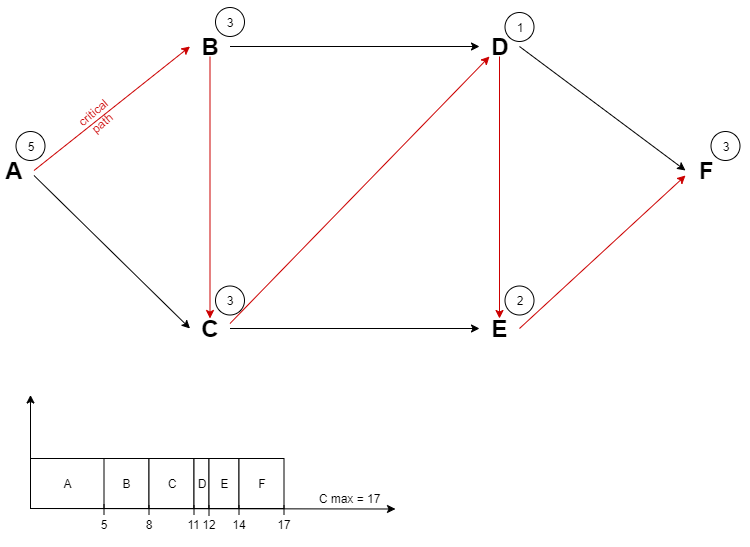

The diagram above was exported from draw.io. Its source (the exported page's mxGraphModel, read from the mxfile embedded in the PNG):
<mxGraphModel dx="1577" dy="881" grid="0" gridSize="10" guides="1" tooltips="1" connect="1" arrows="1" fold="1" page="1" pageScale="1" pageWidth="40000" pageHeight="40000" math="0" shadow="0">
  <root>
    <mxCell id="0" />
    <mxCell id="1" parent="0" />
    <mxCell id="FP4TBhtFFi6oarBCOjOP-8" style="edgeStyle=orthogonalEdgeStyle;orthogonalLoop=1;jettySize=auto;html=1;exitX=1;exitY=0.5;exitDx=0;exitDy=0;entryX=0;entryY=0.5;entryDx=0;entryDy=0;jumpStyle=none;strokeColor=none;rounded=0;" edge="1" parent="1" source="FP4TBhtFFi6oarBCOjOP-1" target="FP4TBhtFFi6oarBCOjOP-2">
      <mxGeometry relative="1" as="geometry" />
    </mxCell>
    <mxCell id="FP4TBhtFFi6oarBCOjOP-1" value="&lt;b&gt;&lt;font style=&quot;font-size: 24px&quot;&gt;A&lt;/font&gt;&lt;/b&gt;" style="text;html=1;strokeColor=none;fillColor=none;align=center;verticalAlign=middle;whiteSpace=wrap;rounded=0;" vertex="1" parent="1">
      <mxGeometry x="147.5" y="261" width="40" height="20" as="geometry" />
    </mxCell>
    <mxCell id="FP4TBhtFFi6oarBCOjOP-2" value="&lt;b&gt;&lt;font style=&quot;font-size: 24px&quot;&gt;B&lt;/font&gt;&lt;/b&gt;" style="text;html=1;strokeColor=none;fillColor=none;align=center;verticalAlign=middle;whiteSpace=wrap;rounded=0;" vertex="1" parent="1">
      <mxGeometry x="343.5" y="137" width="40" height="20" as="geometry" />
    </mxCell>
    <mxCell id="FP4TBhtFFi6oarBCOjOP-3" value="&lt;b&gt;&lt;font style=&quot;font-size: 24px&quot;&gt;C&lt;/font&gt;&lt;/b&gt;" style="text;html=1;strokeColor=none;fillColor=none;align=center;verticalAlign=middle;whiteSpace=wrap;rounded=0;" vertex="1" parent="1">
      <mxGeometry x="343.5" y="419" width="40" height="20" as="geometry" />
    </mxCell>
    <mxCell id="FP4TBhtFFi6oarBCOjOP-4" value="&lt;b&gt;&lt;font style=&quot;font-size: 24px&quot;&gt;D&lt;/font&gt;&lt;/b&gt;" style="text;html=1;strokeColor=none;fillColor=none;align=center;verticalAlign=middle;whiteSpace=wrap;rounded=0;" vertex="1" parent="1">
      <mxGeometry x="633" y="137" width="40" height="20" as="geometry" />
    </mxCell>
    <mxCell id="FP4TBhtFFi6oarBCOjOP-5" value="&lt;b&gt;&lt;font style=&quot;font-size: 24px&quot;&gt;E&lt;/font&gt;&lt;/b&gt;" style="text;html=1;strokeColor=none;fillColor=none;align=center;verticalAlign=middle;whiteSpace=wrap;rounded=0;" vertex="1" parent="1">
      <mxGeometry x="633" y="419" width="40" height="20" as="geometry" />
    </mxCell>
    <mxCell id="FP4TBhtFFi6oarBCOjOP-6" value="&lt;b&gt;&lt;font style=&quot;font-size: 24px&quot;&gt;F&lt;/font&gt;&lt;/b&gt;" style="text;html=1;strokeColor=none;fillColor=none;align=center;verticalAlign=middle;whiteSpace=wrap;rounded=0;" vertex="1" parent="1">
      <mxGeometry x="839" y="261" width="40" height="20" as="geometry" />
    </mxCell>
    <mxCell id="FP4TBhtFFi6oarBCOjOP-10" value="" style="endArrow=classic;html=1;strokeColor=#CC0000;exitX=1;exitY=0.5;exitDx=0;exitDy=0;entryX=0;entryY=0.5;entryDx=0;entryDy=0;fillColor=#f8cecc;" edge="1" parent="1" source="FP4TBhtFFi6oarBCOjOP-1" target="FP4TBhtFFi6oarBCOjOP-2">
      <mxGeometry width="50" height="50" relative="1" as="geometry">
        <mxPoint x="222" y="263" as="sourcePoint" />
        <mxPoint x="272" y="213" as="targetPoint" />
      </mxGeometry>
    </mxCell>
    <mxCell id="FP4TBhtFFi6oarBCOjOP-11" value="" style="endArrow=classic;html=1;strokeColor=#000000;exitX=1;exitY=0.5;exitDx=0;exitDy=0;entryX=0;entryY=0.5;entryDx=0;entryDy=0;" edge="1" parent="1" source="FP4TBhtFFi6oarBCOjOP-2" target="FP4TBhtFFi6oarBCOjOP-4">
      <mxGeometry width="50" height="50" relative="1" as="geometry">
        <mxPoint x="422" y="177" as="sourcePoint" />
        <mxPoint x="472" y="127" as="targetPoint" />
      </mxGeometry>
    </mxCell>
    <mxCell id="FP4TBhtFFi6oarBCOjOP-12" value="" style="endArrow=classic;html=1;strokeColor=#000000;exitX=1;exitY=0.5;exitDx=0;exitDy=0;entryX=0;entryY=0.5;entryDx=0;entryDy=0;" edge="1" parent="1" source="FP4TBhtFFi6oarBCOjOP-4" target="FP4TBhtFFi6oarBCOjOP-6">
      <mxGeometry width="50" height="50" relative="1" as="geometry">
        <mxPoint x="773" y="152" as="sourcePoint" />
        <mxPoint x="823" y="102" as="targetPoint" />
      </mxGeometry>
    </mxCell>
    <mxCell id="FP4TBhtFFi6oarBCOjOP-13" value="" style="endArrow=classic;html=1;strokeColor=#CC0000;exitX=0.5;exitY=1;exitDx=0;exitDy=0;entryX=0.5;entryY=0;entryDx=0;entryDy=0;" edge="1" parent="1" source="FP4TBhtFFi6oarBCOjOP-4" target="FP4TBhtFFi6oarBCOjOP-5">
      <mxGeometry width="50" height="50" relative="1" as="geometry">
        <mxPoint x="515" y="264" as="sourcePoint" />
        <mxPoint x="565" y="214" as="targetPoint" />
      </mxGeometry>
    </mxCell>
    <mxCell id="FP4TBhtFFi6oarBCOjOP-14" value="" style="endArrow=classic;html=1;strokeColor=#CC0000;exitX=1;exitY=0.5;exitDx=0;exitDy=0;entryX=0;entryY=0.75;entryDx=0;entryDy=0;" edge="1" parent="1" source="FP4TBhtFFi6oarBCOjOP-5" target="FP4TBhtFFi6oarBCOjOP-6">
      <mxGeometry width="50" height="50" relative="1" as="geometry">
        <mxPoint x="733" y="408" as="sourcePoint" />
        <mxPoint x="783" y="358" as="targetPoint" />
      </mxGeometry>
    </mxCell>
    <mxCell id="FP4TBhtFFi6oarBCOjOP-15" value="" style="endArrow=classic;html=1;strokeColor=#000000;exitX=1;exitY=0.75;exitDx=0;exitDy=0;entryX=0;entryY=0.5;entryDx=0;entryDy=0;" edge="1" parent="1" source="FP4TBhtFFi6oarBCOjOP-1" target="FP4TBhtFFi6oarBCOjOP-3">
      <mxGeometry width="50" height="50" relative="1" as="geometry">
        <mxPoint x="280" y="323" as="sourcePoint" />
        <mxPoint x="330" y="273" as="targetPoint" />
      </mxGeometry>
    </mxCell>
    <mxCell id="FP4TBhtFFi6oarBCOjOP-16" value="" style="endArrow=classic;html=1;strokeColor=#000000;exitX=1;exitY=0.5;exitDx=0;exitDy=0;entryX=0;entryY=0.5;entryDx=0;entryDy=0;" edge="1" parent="1" source="FP4TBhtFFi6oarBCOjOP-3" target="FP4TBhtFFi6oarBCOjOP-5">
      <mxGeometry width="50" height="50" relative="1" as="geometry">
        <mxPoint x="398" y="459" as="sourcePoint" />
        <mxPoint x="448" y="409" as="targetPoint" />
      </mxGeometry>
    </mxCell>
    <mxCell id="FP4TBhtFFi6oarBCOjOP-17" value="" style="endArrow=classic;html=1;strokeColor=#CC0000;exitX=0.5;exitY=1;exitDx=0;exitDy=0;entryX=0.5;entryY=0;entryDx=0;entryDy=0;fillColor=#f8cecc;" edge="1" parent="1" source="FP4TBhtFFi6oarBCOjOP-2" target="FP4TBhtFFi6oarBCOjOP-3">
      <mxGeometry width="50" height="50" relative="1" as="geometry">
        <mxPoint x="381.5" y="220.5" as="sourcePoint" />
        <mxPoint x="431.5" y="170.5" as="targetPoint" />
      </mxGeometry>
    </mxCell>
    <mxCell id="FP4TBhtFFi6oarBCOjOP-18" value="" style="endArrow=classic;html=1;strokeColor=#CC0000;exitX=1;exitY=0.25;exitDx=0;exitDy=0;entryX=0.25;entryY=1;entryDx=0;entryDy=0;fillColor=#f8cecc;" edge="1" parent="1" source="FP4TBhtFFi6oarBCOjOP-3" target="FP4TBhtFFi6oarBCOjOP-4">
      <mxGeometry width="50" height="50" relative="1" as="geometry">
        <mxPoint x="432" y="330" as="sourcePoint" />
        <mxPoint x="482" y="280" as="targetPoint" />
      </mxGeometry>
    </mxCell>
    <mxCell id="FP4TBhtFFi6oarBCOjOP-19" value="5" style="ellipse;whiteSpace=wrap;html=1;" vertex="1" parent="1">
      <mxGeometry x="169.5" y="232" width="29" height="29" as="geometry" />
    </mxCell>
    <mxCell id="FP4TBhtFFi6oarBCOjOP-20" value="3" style="ellipse;whiteSpace=wrap;html=1;" vertex="1" parent="1">
      <mxGeometry x="369" y="108" width="29" height="29" as="geometry" />
    </mxCell>
    <mxCell id="FP4TBhtFFi6oarBCOjOP-21" value="3" style="ellipse;whiteSpace=wrap;html=1;" vertex="1" parent="1">
      <mxGeometry x="369" y="386.5" width="29" height="29" as="geometry" />
    </mxCell>
    <mxCell id="FP4TBhtFFi6oarBCOjOP-22" value="1" style="ellipse;whiteSpace=wrap;html=1;" vertex="1" parent="1">
      <mxGeometry x="658.5" y="113" width="29" height="29" as="geometry" />
    </mxCell>
    <mxCell id="FP4TBhtFFi6oarBCOjOP-23" value="2" style="ellipse;whiteSpace=wrap;html=1;" vertex="1" parent="1">
      <mxGeometry x="658.5" y="386.5" width="29" height="29" as="geometry" />
    </mxCell>
    <mxCell id="FP4TBhtFFi6oarBCOjOP-24" value="3" style="ellipse;whiteSpace=wrap;html=1;" vertex="1" parent="1">
      <mxGeometry x="864.5" y="232" width="29" height="29" as="geometry" />
    </mxCell>
    <mxCell id="FP4TBhtFFi6oarBCOjOP-25" value="critical path" style="text;html=1;strokeColor=none;fillColor=none;align=center;verticalAlign=middle;whiteSpace=wrap;rounded=0;rotation=-40;fontColor=#CC0000;" vertex="1" parent="1">
      <mxGeometry x="239.5" y="202" width="25" height="32" as="geometry" />
    </mxCell>
    <mxCell id="FP4TBhtFFi6oarBCOjOP-26" value="" style="endArrow=classic;html=1;strokeColor=#000000;fontColor=#000000;" edge="1" parent="1">
      <mxGeometry width="50" height="50" relative="1" as="geometry">
        <mxPoint x="184.5" y="609" as="sourcePoint" />
        <mxPoint x="549" y="609.5" as="targetPoint" />
      </mxGeometry>
    </mxCell>
    <mxCell id="FP4TBhtFFi6oarBCOjOP-28" value="" style="endArrow=classic;html=1;strokeColor=#000000;fontColor=#000000;" edge="1" parent="1">
      <mxGeometry width="50" height="50" relative="1" as="geometry">
        <mxPoint x="184" y="609.5" as="sourcePoint" />
        <mxPoint x="184" y="495.5" as="targetPoint" />
      </mxGeometry>
    </mxCell>
    <mxCell id="FP4TBhtFFi6oarBCOjOP-29" value="A" style="rounded=0;whiteSpace=wrap;html=1;fontColor=#000000;" vertex="1" parent="1">
      <mxGeometry x="184" y="559" width="74" height="50" as="geometry" />
    </mxCell>
    <mxCell id="FP4TBhtFFi6oarBCOjOP-33" value="B" style="rounded=0;whiteSpace=wrap;html=1;fontColor=#000000;" vertex="1" parent="1">
      <mxGeometry x="257.5" y="559" width="45" height="50" as="geometry" />
    </mxCell>
    <mxCell id="FP4TBhtFFi6oarBCOjOP-35" value="C" style="rounded=0;whiteSpace=wrap;html=1;fontColor=#000000;" vertex="1" parent="1">
      <mxGeometry x="302.5" y="559" width="45" height="50" as="geometry" />
    </mxCell>
    <mxCell id="FP4TBhtFFi6oarBCOjOP-36" value="D" style="rounded=0;whiteSpace=wrap;html=1;fontColor=#000000;" vertex="1" parent="1">
      <mxGeometry x="347.5" y="559" width="15" height="50" as="geometry" />
    </mxCell>
    <mxCell id="FP4TBhtFFi6oarBCOjOP-37" value="E" style="rounded=0;whiteSpace=wrap;html=1;fontColor=#000000;" vertex="1" parent="1">
      <mxGeometry x="362.5" y="559" width="30" height="50" as="geometry" />
    </mxCell>
    <mxCell id="FP4TBhtFFi6oarBCOjOP-38" value="F" style="rounded=0;whiteSpace=wrap;html=1;fontColor=#000000;" vertex="1" parent="1">
      <mxGeometry x="392.5" y="559" width="45" height="50" as="geometry" />
    </mxCell>
    <mxCell id="FP4TBhtFFi6oarBCOjOP-39" value="" style="endArrow=none;html=1;strokeColor=#000000;fontColor=#000000;" edge="1" parent="1">
      <mxGeometry width="50" height="50" relative="1" as="geometry">
        <mxPoint x="257.5" y="615" as="sourcePoint" />
        <mxPoint x="257.5" y="605" as="targetPoint" />
      </mxGeometry>
    </mxCell>
    <mxCell id="FP4TBhtFFi6oarBCOjOP-41" value="" style="endArrow=none;html=1;strokeColor=#000000;fontColor=#000000;" edge="1" parent="1">
      <mxGeometry width="50" height="50" relative="1" as="geometry">
        <mxPoint x="302.5" y="615.5" as="sourcePoint" />
        <mxPoint x="302.5" y="605.5" as="targetPoint" />
      </mxGeometry>
    </mxCell>
    <mxCell id="FP4TBhtFFi6oarBCOjOP-43" value="" style="endArrow=none;html=1;strokeColor=#000000;fontColor=#000000;" edge="1" parent="1">
      <mxGeometry width="50" height="50" relative="1" as="geometry">
        <mxPoint x="347.5" y="615.5" as="sourcePoint" />
        <mxPoint x="347.5" y="605.5" as="targetPoint" />
      </mxGeometry>
    </mxCell>
    <mxCell id="FP4TBhtFFi6oarBCOjOP-44" value="" style="endArrow=none;html=1;strokeColor=#000000;fontColor=#000000;" edge="1" parent="1">
      <mxGeometry width="50" height="50" relative="1" as="geometry">
        <mxPoint x="362.5" y="616" as="sourcePoint" />
        <mxPoint x="362.5" y="606" as="targetPoint" />
      </mxGeometry>
    </mxCell>
    <mxCell id="FP4TBhtFFi6oarBCOjOP-46" value="" style="endArrow=none;html=1;strokeColor=#000000;fontColor=#000000;" edge="1" parent="1">
      <mxGeometry width="50" height="50" relative="1" as="geometry">
        <mxPoint x="392.5" y="615.5" as="sourcePoint" />
        <mxPoint x="392.5" y="605.5" as="targetPoint" />
      </mxGeometry>
    </mxCell>
    <mxCell id="FP4TBhtFFi6oarBCOjOP-47" value="" style="endArrow=none;html=1;strokeColor=#000000;fontColor=#000000;" edge="1" parent="1">
      <mxGeometry width="50" height="50" relative="1" as="geometry">
        <mxPoint x="437.5" y="615.5" as="sourcePoint" />
        <mxPoint x="437.5" y="605.5" as="targetPoint" />
      </mxGeometry>
    </mxCell>
    <mxCell id="FP4TBhtFFi6oarBCOjOP-48" value="" style="rounded=0;whiteSpace=wrap;html=1;fontColor=#000000;strokeColor=#FFFFFF;" vertex="1" parent="1">
      <mxGeometry x="242.5" y="661.5" width="242" height="60" as="geometry" />
    </mxCell>
    <mxCell id="FP4TBhtFFi6oarBCOjOP-49" value="5" style="text;html=1;strokeColor=none;fillColor=none;align=center;verticalAlign=middle;whiteSpace=wrap;rounded=0;fontColor=#000000;" vertex="1" parent="1">
      <mxGeometry x="252" y="614.5" width="11" height="20" as="geometry" />
    </mxCell>
    <mxCell id="FP4TBhtFFi6oarBCOjOP-51" value="8" style="text;html=1;strokeColor=none;fillColor=none;align=center;verticalAlign=middle;whiteSpace=wrap;rounded=0;fontColor=#000000;" vertex="1" parent="1">
      <mxGeometry x="297" y="614.5" width="11" height="20" as="geometry" />
    </mxCell>
    <mxCell id="FP4TBhtFFi6oarBCOjOP-52" value="11" style="text;html=1;strokeColor=none;fillColor=none;align=center;verticalAlign=middle;whiteSpace=wrap;rounded=0;fontColor=#000000;" vertex="1" parent="1">
      <mxGeometry x="342" y="614.5" width="11" height="20" as="geometry" />
    </mxCell>
    <mxCell id="FP4TBhtFFi6oarBCOjOP-53" value="12" style="text;html=1;strokeColor=none;fillColor=none;align=center;verticalAlign=middle;whiteSpace=wrap;rounded=0;fontColor=#000000;" vertex="1" parent="1">
      <mxGeometry x="357" y="614.5" width="11" height="20" as="geometry" />
    </mxCell>
    <mxCell id="FP4TBhtFFi6oarBCOjOP-54" value="14" style="text;html=1;strokeColor=none;fillColor=none;align=center;verticalAlign=middle;whiteSpace=wrap;rounded=0;fontColor=#000000;" vertex="1" parent="1">
      <mxGeometry x="387" y="614.5" width="11" height="20" as="geometry" />
    </mxCell>
    <mxCell id="FP4TBhtFFi6oarBCOjOP-55" value="17" style="text;html=1;strokeColor=none;fillColor=none;align=center;verticalAlign=middle;whiteSpace=wrap;rounded=0;fontColor=#000000;" vertex="1" parent="1">
      <mxGeometry x="432" y="614.5" width="11" height="20" as="geometry" />
    </mxCell>
    <mxCell id="FP4TBhtFFi6oarBCOjOP-56" value="C max = 17" style="text;html=1;strokeColor=none;fillColor=none;align=center;verticalAlign=middle;whiteSpace=wrap;rounded=0;fontColor=#000000;" vertex="1" parent="1">
      <mxGeometry x="469.5" y="589" width="67" height="20" as="geometry" />
    </mxCell>
  </root>
</mxGraphModel>